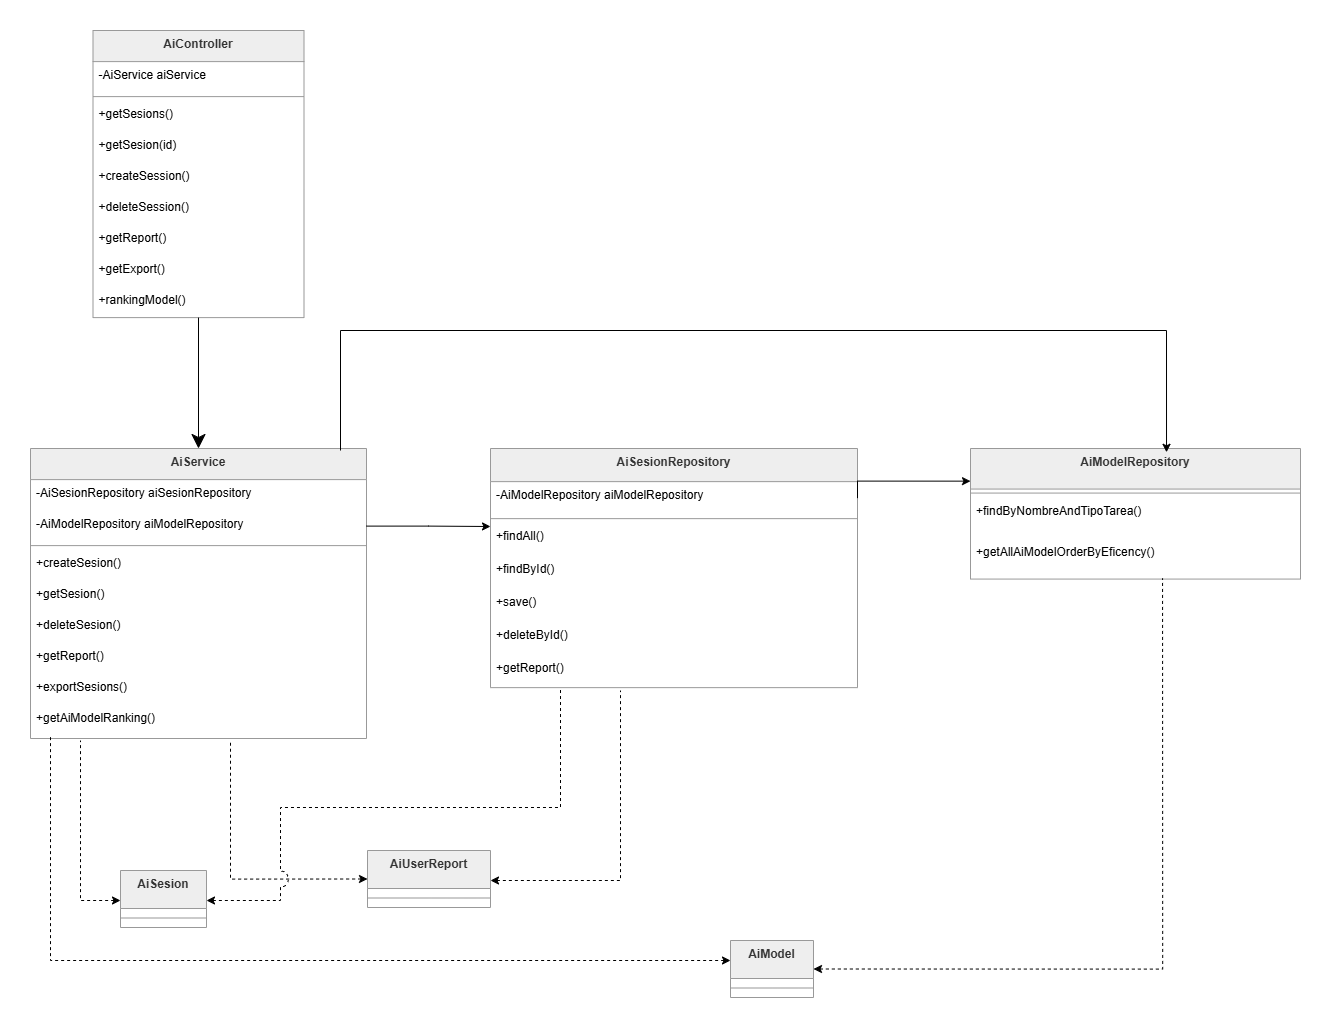

The diagram above was exported from draw.io. Its source (the exported page's mxGraphModel, read from the mxfile embedded in the PNG):
<mxGraphModel dx="2060" dy="2237" grid="1" gridSize="10" guides="1" tooltips="1" connect="1" arrows="1" fold="1" page="1" pageScale="1" pageWidth="827" pageHeight="1169" math="0" shadow="0">
  <root>
    <mxCell id="0" />
    <mxCell id="1" parent="0" />
    <mxCell id="jJZ8xQvMFMFYkJLQG45B-1" parent="1" style="swimlane;fontStyle=1;align=center;verticalAlign=top;childLayout=stackLayout;horizontal=1;startSize=31.11111111111111;horizontalStack=0;resizeParent=1;resizeParentMax=0;resizeLast=0;collapsible=0;marginBottom=0;fillColor=light-dark(#eeeeee,#1f2020);strokeColor=light-dark(#999999,#cccccc);fontColor=light-dark(#333333,#cccccc);" value="AiController" vertex="1">
      <mxGeometry height="287.1111111111111" width="211" x="82.5" y="-60" as="geometry" />
    </mxCell>
    <mxCell id="jJZ8xQvMFMFYkJLQG45B-2" parent="jJZ8xQvMFMFYkJLQG45B-1" style="text;strokeColor=none;fillColor=none;align=left;verticalAlign=top;spacingLeft=4;spacingRight=4;overflow=hidden;rotatable=0;points=[[0,0.5],[1,0.5]];portConstraint=eastwest;" value="-AiService aiService" vertex="1">
      <mxGeometry height="31" width="211" y="31.11111111111111" as="geometry" />
    </mxCell>
    <mxCell id="jJZ8xQvMFMFYkJLQG45B-3" parent="jJZ8xQvMFMFYkJLQG45B-1" style="line;strokeWidth=1;fillColor=none;align=left;verticalAlign=middle;spacingTop=-1;spacingLeft=3;spacingRight=3;rotatable=0;labelPosition=right;points=[];portConstraint=eastwest;strokeColor=inherit;" vertex="1">
      <mxGeometry height="8" width="211" y="62.111111111111114" as="geometry" />
    </mxCell>
    <mxCell id="jJZ8xQvMFMFYkJLQG45B-4" parent="jJZ8xQvMFMFYkJLQG45B-1" style="text;strokeColor=none;fillColor=none;align=left;verticalAlign=top;spacingLeft=4;spacingRight=4;overflow=hidden;rotatable=0;points=[[0,0.5],[1,0.5]];portConstraint=eastwest;" value="+getSesions()" vertex="1">
      <mxGeometry height="31" width="211" y="70.11111111111111" as="geometry" />
    </mxCell>
    <mxCell id="jJZ8xQvMFMFYkJLQG45B-5" parent="jJZ8xQvMFMFYkJLQG45B-1" style="text;strokeColor=none;fillColor=none;align=left;verticalAlign=top;spacingLeft=4;spacingRight=4;overflow=hidden;rotatable=0;points=[[0,0.5],[1,0.5]];portConstraint=eastwest;" value="+getSesion(id)" vertex="1">
      <mxGeometry height="31" width="211" y="101.11111111111111" as="geometry" />
    </mxCell>
    <mxCell id="jJZ8xQvMFMFYkJLQG45B-6" parent="jJZ8xQvMFMFYkJLQG45B-1" style="text;strokeColor=none;fillColor=none;align=left;verticalAlign=top;spacingLeft=4;spacingRight=4;overflow=hidden;rotatable=0;points=[[0,0.5],[1,0.5]];portConstraint=eastwest;" value="+createSession()" vertex="1">
      <mxGeometry height="31" width="211" y="132.11111111111111" as="geometry" />
    </mxCell>
    <mxCell id="jJZ8xQvMFMFYkJLQG45B-7" parent="jJZ8xQvMFMFYkJLQG45B-1" style="text;strokeColor=none;fillColor=none;align=left;verticalAlign=top;spacingLeft=4;spacingRight=4;overflow=hidden;rotatable=0;points=[[0,0.5],[1,0.5]];portConstraint=eastwest;" value="+deleteSession()" vertex="1">
      <mxGeometry height="31" width="211" y="163.11111111111111" as="geometry" />
    </mxCell>
    <mxCell id="jJZ8xQvMFMFYkJLQG45B-8" parent="jJZ8xQvMFMFYkJLQG45B-1" style="text;strokeColor=none;fillColor=none;align=left;verticalAlign=top;spacingLeft=4;spacingRight=4;overflow=hidden;rotatable=0;points=[[0,0.5],[1,0.5]];portConstraint=eastwest;" value="+getReport()" vertex="1">
      <mxGeometry height="31" width="211" y="194.11111111111111" as="geometry" />
    </mxCell>
    <mxCell id="jJZ8xQvMFMFYkJLQG45B-9" parent="jJZ8xQvMFMFYkJLQG45B-1" style="text;strokeColor=none;fillColor=none;align=left;verticalAlign=top;spacingLeft=4;spacingRight=4;overflow=hidden;rotatable=0;points=[[0,0.5],[1,0.5]];portConstraint=eastwest;" value="+getExport()" vertex="1">
      <mxGeometry height="31" width="211" y="225.11111111111111" as="geometry" />
    </mxCell>
    <mxCell id="jJZ8xQvMFMFYkJLQG45B-10" parent="jJZ8xQvMFMFYkJLQG45B-1" style="text;strokeColor=none;fillColor=none;align=left;verticalAlign=top;spacingLeft=4;spacingRight=4;overflow=hidden;rotatable=0;points=[[0,0.5],[1,0.5]];portConstraint=eastwest;" value="+rankingModel()" vertex="1">
      <mxGeometry height="31" width="211" y="256.1111111111111" as="geometry" />
    </mxCell>
    <mxCell id="jJZ8xQvMFMFYkJLQG45B-11" parent="1" style="swimlane;fontStyle=1;align=center;verticalAlign=top;childLayout=stackLayout;horizontal=1;startSize=31.11111111111111;horizontalStack=0;resizeParent=1;resizeParentMax=0;resizeLast=0;collapsible=0;marginBottom=0;fillColor=light-dark(#eeeeee,#1f2020);strokeColor=light-dark(#999999,#cccccc);fontColor=light-dark(#333333,#cccccc);" value="AiService" vertex="1">
      <mxGeometry height="290.0011111111111" width="336" x="20" y="358" as="geometry" />
    </mxCell>
    <mxCell id="jJZ8xQvMFMFYkJLQG45B-12" parent="jJZ8xQvMFMFYkJLQG45B-11" style="text;strokeColor=none;fillColor=none;align=left;verticalAlign=top;spacingLeft=4;spacingRight=4;overflow=hidden;rotatable=0;points=[[0,0.5],[1,0.5]];portConstraint=eastwest;" value="-AiSesionRepository aiSesionRepository" vertex="1">
      <mxGeometry height="31" width="336" y="31.11111111111111" as="geometry" />
    </mxCell>
    <mxCell id="jJZ8xQvMFMFYkJLQG45B-13" parent="jJZ8xQvMFMFYkJLQG45B-11" style="text;strokeColor=none;fillColor=none;align=left;verticalAlign=top;spacingLeft=4;spacingRight=4;overflow=hidden;rotatable=0;points=[[0,0.5],[1,0.5]];portConstraint=eastwest;" value="-AiModelRepository aiModelRepository" vertex="1">
      <mxGeometry height="31" width="336" y="62.111111111111114" as="geometry" />
    </mxCell>
    <mxCell id="jJZ8xQvMFMFYkJLQG45B-14" parent="jJZ8xQvMFMFYkJLQG45B-11" style="line;strokeWidth=1;fillColor=none;align=left;verticalAlign=middle;spacingTop=-1;spacingLeft=3;spacingRight=3;rotatable=0;labelPosition=right;points=[];portConstraint=eastwest;strokeColor=inherit;" vertex="1">
      <mxGeometry height="8" width="336" y="93.11111111111111" as="geometry" />
    </mxCell>
    <mxCell id="jJZ8xQvMFMFYkJLQG45B-15" parent="jJZ8xQvMFMFYkJLQG45B-11" style="text;strokeColor=none;fillColor=none;align=left;verticalAlign=top;spacingLeft=4;spacingRight=4;overflow=hidden;rotatable=0;points=[[0,0.5],[1,0.5]];portConstraint=eastwest;" value="+createSesion()" vertex="1">
      <mxGeometry height="31" width="336" y="101.11111111111111" as="geometry" />
    </mxCell>
    <mxCell id="jJZ8xQvMFMFYkJLQG45B-16" parent="jJZ8xQvMFMFYkJLQG45B-11" style="text;strokeColor=none;fillColor=none;align=left;verticalAlign=top;spacingLeft=4;spacingRight=4;overflow=hidden;rotatable=0;points=[[0,0.5],[1,0.5]];portConstraint=eastwest;" value="+getSesion()" vertex="1">
      <mxGeometry height="31" width="336" y="132.11111111111111" as="geometry" />
    </mxCell>
    <mxCell id="jJZ8xQvMFMFYkJLQG45B-17" parent="jJZ8xQvMFMFYkJLQG45B-11" style="text;strokeColor=none;fillColor=none;align=left;verticalAlign=top;spacingLeft=4;spacingRight=4;overflow=hidden;rotatable=0;points=[[0,0.5],[1,0.5]];portConstraint=eastwest;" value="+deleteSesion()" vertex="1">
      <mxGeometry height="31" width="336" y="163.11111111111111" as="geometry" />
    </mxCell>
    <mxCell id="jJZ8xQvMFMFYkJLQG45B-18" parent="jJZ8xQvMFMFYkJLQG45B-11" style="text;strokeColor=none;fillColor=none;align=left;verticalAlign=top;spacingLeft=4;spacingRight=4;overflow=hidden;rotatable=0;points=[[0,0.5],[1,0.5]];portConstraint=eastwest;" value="+getReport()" vertex="1">
      <mxGeometry height="31" width="336" y="194.11111111111111" as="geometry" />
    </mxCell>
    <mxCell id="jJZ8xQvMFMFYkJLQG45B-19" parent="jJZ8xQvMFMFYkJLQG45B-11" style="text;strokeColor=none;fillColor=none;align=left;verticalAlign=top;spacingLeft=4;spacingRight=4;overflow=hidden;rotatable=0;points=[[0,0.5],[1,0.5]];portConstraint=eastwest;" value="+exportSesions()" vertex="1">
      <mxGeometry height="31" width="336" y="225.11111111111111" as="geometry" />
    </mxCell>
    <mxCell id="jJZ8xQvMFMFYkJLQG45B-20" parent="jJZ8xQvMFMFYkJLQG45B-11" style="text;strokeColor=none;fillColor=none;align=left;verticalAlign=top;spacingLeft=4;spacingRight=4;overflow=hidden;rotatable=0;points=[[0,0.5],[1,0.5]];portConstraint=eastwest;" value="+getAiModelRanking()" vertex="1">
      <mxGeometry height="33.89" width="336" y="256.1111111111111" as="geometry" />
    </mxCell>
    <mxCell id="jJZ8xQvMFMFYkJLQG45B-21" parent="1" style="swimlane;fontStyle=1;align=center;verticalAlign=top;childLayout=stackLayout;horizontal=1;startSize=33.142857142857146;horizontalStack=0;resizeParent=1;resizeParentMax=0;resizeLast=0;collapsible=0;marginBottom=0;fillColor=light-dark(#eeeeee,#1f2020);strokeColor=light-dark(#999999,#cccccc);fontColor=light-dark(#333333,#cccccc);" value="AiSesionRepository" vertex="1">
      <mxGeometry height="239.14285714285714" width="367" x="480" y="358" as="geometry" />
    </mxCell>
    <mxCell id="jJZ8xQvMFMFYkJLQG45B-22" parent="jJZ8xQvMFMFYkJLQG45B-21" style="text;strokeColor=none;fillColor=none;align=left;verticalAlign=top;spacingLeft=4;spacingRight=4;overflow=hidden;rotatable=0;points=[[0,0.5],[1,0.5]];portConstraint=eastwest;" value="-AiModelRepository aiModelRepository" vertex="1">
      <mxGeometry height="33" width="367" y="33.142857142857146" as="geometry" />
    </mxCell>
    <mxCell id="jJZ8xQvMFMFYkJLQG45B-23" parent="jJZ8xQvMFMFYkJLQG45B-21" style="line;strokeWidth=1;fillColor=none;align=left;verticalAlign=middle;spacingTop=-1;spacingLeft=3;spacingRight=3;rotatable=0;labelPosition=right;points=[];portConstraint=eastwest;strokeColor=inherit;" vertex="1">
      <mxGeometry height="8" width="367" y="66.14285714285714" as="geometry" />
    </mxCell>
    <mxCell id="jJZ8xQvMFMFYkJLQG45B-24" parent="jJZ8xQvMFMFYkJLQG45B-21" style="text;strokeColor=none;fillColor=none;align=left;verticalAlign=top;spacingLeft=4;spacingRight=4;overflow=hidden;rotatable=0;points=[[0,0.5],[1,0.5]];portConstraint=eastwest;" value="+findAll()" vertex="1">
      <mxGeometry height="33" width="367" y="74.14285714285714" as="geometry" />
    </mxCell>
    <mxCell id="jJZ8xQvMFMFYkJLQG45B-25" parent="jJZ8xQvMFMFYkJLQG45B-21" style="text;strokeColor=none;fillColor=none;align=left;verticalAlign=top;spacingLeft=4;spacingRight=4;overflow=hidden;rotatable=0;points=[[0,0.5],[1,0.5]];portConstraint=eastwest;" value="+findById()" vertex="1">
      <mxGeometry height="33" width="367" y="107.14285714285714" as="geometry" />
    </mxCell>
    <mxCell id="jJZ8xQvMFMFYkJLQG45B-26" parent="jJZ8xQvMFMFYkJLQG45B-21" style="text;strokeColor=none;fillColor=none;align=left;verticalAlign=top;spacingLeft=4;spacingRight=4;overflow=hidden;rotatable=0;points=[[0,0.5],[1,0.5]];portConstraint=eastwest;" value="+save()" vertex="1">
      <mxGeometry height="33" width="367" y="140.14285714285714" as="geometry" />
    </mxCell>
    <mxCell id="jJZ8xQvMFMFYkJLQG45B-27" parent="jJZ8xQvMFMFYkJLQG45B-21" style="text;strokeColor=none;fillColor=none;align=left;verticalAlign=top;spacingLeft=4;spacingRight=4;overflow=hidden;rotatable=0;points=[[0,0.5],[1,0.5]];portConstraint=eastwest;" value="+deleteById()" vertex="1">
      <mxGeometry height="33" width="367" y="173.14285714285714" as="geometry" />
    </mxCell>
    <mxCell id="jJZ8xQvMFMFYkJLQG45B-28" parent="jJZ8xQvMFMFYkJLQG45B-21" style="text;strokeColor=none;fillColor=none;align=left;verticalAlign=top;spacingLeft=4;spacingRight=4;overflow=hidden;rotatable=0;points=[[0,0.5],[1,0.5]];portConstraint=eastwest;" value="+getReport()" vertex="1">
      <mxGeometry height="33" width="367" y="206.14285714285714" as="geometry" />
    </mxCell>
    <mxCell id="jJZ8xQvMFMFYkJLQG45B-29" parent="1" style="swimlane;fontStyle=1;align=center;verticalAlign=top;childLayout=stackLayout;horizontal=1;startSize=40.57142857142857;horizontalStack=0;resizeParent=1;resizeParentMax=0;resizeLast=0;collapsible=0;marginBottom=0;fillColor=light-dark(#eeeeee,#1f2020);strokeColor=light-dark(#999999,#cccccc);fontColor=light-dark(#333333,#cccccc);" value="AiModelRepository" vertex="1">
      <mxGeometry height="130.57142857142856" width="330" x="960" y="358" as="geometry" />
    </mxCell>
    <mxCell id="jJZ8xQvMFMFYkJLQG45B-30" parent="jJZ8xQvMFMFYkJLQG45B-29" style="line;strokeWidth=1;fillColor=none;align=left;verticalAlign=middle;spacingTop=-1;spacingLeft=3;spacingRight=3;rotatable=0;labelPosition=right;points=[];portConstraint=eastwest;strokeColor=inherit;" vertex="1">
      <mxGeometry height="8" width="330" y="40.57142857142857" as="geometry" />
    </mxCell>
    <mxCell id="jJZ8xQvMFMFYkJLQG45B-31" parent="jJZ8xQvMFMFYkJLQG45B-29" style="text;strokeColor=none;fillColor=none;align=left;verticalAlign=top;spacingLeft=4;spacingRight=4;overflow=hidden;rotatable=0;points=[[0,0.5],[1,0.5]];portConstraint=eastwest;" value="+findByNombreAndTipoTarea()" vertex="1">
      <mxGeometry height="41" width="330" y="48.57142857142857" as="geometry" />
    </mxCell>
    <mxCell id="jJZ8xQvMFMFYkJLQG45B-32" parent="jJZ8xQvMFMFYkJLQG45B-29" style="text;strokeColor=none;fillColor=none;align=left;verticalAlign=top;spacingLeft=4;spacingRight=4;overflow=hidden;rotatable=0;points=[[0,0.5],[1,0.5]];portConstraint=eastwest;" value="+getAllAiModelOrderByEficency()" vertex="1">
      <mxGeometry height="41" width="330" y="89.57142857142857" as="geometry" />
    </mxCell>
    <mxCell id="jJZ8xQvMFMFYkJLQG45B-55" edge="1" parent="1" source="jJZ8xQvMFMFYkJLQG45B-33" style="edgeStyle=orthogonalEdgeStyle;rounded=0;orthogonalLoop=1;jettySize=auto;html=1;dashed=1;startArrow=classic;startFill=1;endArrow=none;endFill=0;">
      <mxGeometry relative="1" as="geometry">
        <Array as="points">
          <mxPoint x="70" y="810" />
        </Array>
        <mxPoint x="70" y="650" as="targetPoint" />
      </mxGeometry>
    </mxCell>
    <mxCell id="jJZ8xQvMFMFYkJLQG45B-33" parent="1" style="swimlane;fontStyle=1;align=center;verticalAlign=top;childLayout=stackLayout;horizontal=1;startSize=38;horizontalStack=0;resizeParent=1;resizeParentMax=0;resizeLast=0;collapsible=0;marginBottom=0;fillColor=light-dark(#eeeeee,#1f2020);strokeColor=light-dark(#999999,#cccccc);fontColor=light-dark(#333333,#cccccc);" value="AiSesion" vertex="1">
      <mxGeometry height="57" width="86" x="110" y="780" as="geometry" />
    </mxCell>
    <mxCell id="jJZ8xQvMFMFYkJLQG45B-34" parent="jJZ8xQvMFMFYkJLQG45B-33" style="line;strokeWidth=1;fillColor=none;align=left;verticalAlign=middle;spacingTop=-1;spacingLeft=3;spacingRight=3;rotatable=0;labelPosition=right;points=[];portConstraint=eastwest;strokeColor=inherit;" vertex="1">
      <mxGeometry height="19" width="86" y="38" as="geometry" />
    </mxCell>
    <mxCell id="jJZ8xQvMFMFYkJLQG45B-63" edge="1" parent="1" style="edgeStyle=orthogonalEdgeStyle;rounded=0;orthogonalLoop=1;jettySize=auto;html=1;dashed=1;startArrow=classic;startFill=1;endArrow=none;endFill=0;entryX=0.054;entryY=0.934;entryDx=0;entryDy=0;entryPerimeter=0;" target="jJZ8xQvMFMFYkJLQG45B-20">
      <mxGeometry relative="1" as="geometry">
        <Array as="points">
          <mxPoint x="720" y="870" />
          <mxPoint x="40" y="870" />
          <mxPoint x="40" y="646" />
        </Array>
        <mxPoint x="720" y="870" as="sourcePoint" />
        <mxPoint x="40" y="660" as="targetPoint" />
      </mxGeometry>
    </mxCell>
    <mxCell id="jJZ8xQvMFMFYkJLQG45B-64" edge="1" parent="1" source="jJZ8xQvMFMFYkJLQG45B-35" style="edgeStyle=orthogonalEdgeStyle;rounded=0;orthogonalLoop=1;jettySize=auto;html=1;exitX=1;exitY=0.5;exitDx=0;exitDy=0;dashed=1;startArrow=classic;startFill=1;endArrow=none;endFill=0;entryX=0.582;entryY=0.98;entryDx=0;entryDy=0;entryPerimeter=0;" target="jJZ8xQvMFMFYkJLQG45B-32">
      <mxGeometry relative="1" as="geometry">
        <Array as="points">
          <mxPoint x="1152" y="878" />
        </Array>
        <mxPoint x="1070" y="500" as="targetPoint" />
      </mxGeometry>
    </mxCell>
    <mxCell id="jJZ8xQvMFMFYkJLQG45B-35" parent="1" style="swimlane;fontStyle=1;align=center;verticalAlign=top;childLayout=stackLayout;horizontal=1;startSize=38;horizontalStack=0;resizeParent=1;resizeParentMax=0;resizeLast=0;collapsible=0;marginBottom=0;fillColor=light-dark(#eeeeee,#1f2020);strokeColor=light-dark(#999999,#cccccc);fontColor=light-dark(#333333,#cccccc);" value="AiModel" vertex="1">
      <mxGeometry height="57" width="83" x="720" y="850" as="geometry" />
    </mxCell>
    <mxCell id="jJZ8xQvMFMFYkJLQG45B-36" parent="jJZ8xQvMFMFYkJLQG45B-35" style="line;strokeWidth=1;fillColor=none;align=left;verticalAlign=middle;spacingTop=-1;spacingLeft=3;spacingRight=3;rotatable=0;labelPosition=right;points=[];portConstraint=eastwest;strokeColor=inherit;" vertex="1">
      <mxGeometry height="19" width="83" y="38" as="geometry" />
    </mxCell>
    <mxCell id="jJZ8xQvMFMFYkJLQG45B-53" edge="1" parent="1" style="edgeStyle=orthogonalEdgeStyle;rounded=0;orthogonalLoop=1;jettySize=auto;html=1;startArrow=classic;startFill=1;endArrow=none;endFill=0;dashed=1;">
      <mxGeometry relative="1" as="geometry">
        <mxPoint x="480" y="790" as="sourcePoint" />
        <mxPoint x="610" y="600" as="targetPoint" />
      </mxGeometry>
    </mxCell>
    <mxCell id="jJZ8xQvMFMFYkJLQG45B-37" parent="1" style="swimlane;fontStyle=1;align=center;verticalAlign=top;childLayout=stackLayout;horizontal=1;startSize=38;horizontalStack=0;resizeParent=1;resizeParentMax=0;resizeLast=0;collapsible=0;marginBottom=0;fillColor=light-dark(#eeeeee,#1f2020);strokeColor=light-dark(#999999,#cccccc);fontColor=light-dark(#333333,#cccccc);" value="AiUserReport" vertex="1">
      <mxGeometry height="57" width="123" x="357" y="760" as="geometry" />
    </mxCell>
    <mxCell id="jJZ8xQvMFMFYkJLQG45B-38" parent="jJZ8xQvMFMFYkJLQG45B-37" style="line;strokeWidth=1;fillColor=none;align=left;verticalAlign=middle;spacingTop=-1;spacingLeft=3;spacingRight=3;rotatable=0;labelPosition=right;points=[];portConstraint=eastwest;strokeColor=inherit;" vertex="1">
      <mxGeometry height="19" width="123" y="38" as="geometry" />
    </mxCell>
    <mxCell id="jJZ8xQvMFMFYkJLQG45B-39" edge="1" parent="1" source="jJZ8xQvMFMFYkJLQG45B-1" style="curved=1;startArrow=none;endArrow=classic;endSize=12;exitX=0.5;exitY=1;entryX=0.5;entryY=0;rounded=0;endFill=1;" target="jJZ8xQvMFMFYkJLQG45B-11" value="">
      <mxGeometry relative="1" as="geometry">
        <Array as="points" />
      </mxGeometry>
    </mxCell>
    <mxCell id="jJZ8xQvMFMFYkJLQG45B-50" edge="1" parent="1" source="jJZ8xQvMFMFYkJLQG45B-13" style="edgeStyle=orthogonalEdgeStyle;rounded=0;orthogonalLoop=1;jettySize=auto;html=1;exitX=1;exitY=0.5;exitDx=0;exitDy=0;">
      <mxGeometry relative="1" as="geometry">
        <mxPoint x="480" y="436" as="targetPoint" />
      </mxGeometry>
    </mxCell>
    <mxCell id="jJZ8xQvMFMFYkJLQG45B-54" edge="1" parent="1" source="jJZ8xQvMFMFYkJLQG45B-37" style="edgeStyle=orthogonalEdgeStyle;rounded=0;orthogonalLoop=1;jettySize=auto;html=1;exitX=0;exitY=0.5;exitDx=0;exitDy=0;dashed=1;startArrow=classic;startFill=1;endArrow=none;endFill=0;jumpStyle=none;jumpSize=6;">
      <mxGeometry relative="1" as="geometry">
        <mxPoint x="220.0000000000001" y="650" as="targetPoint" />
      </mxGeometry>
    </mxCell>
    <mxCell id="jJZ8xQvMFMFYkJLQG45B-58" edge="1" parent="1" style="edgeStyle=orthogonalEdgeStyle;rounded=0;orthogonalLoop=1;jettySize=auto;html=1;jumpStyle=arc;jumpSize=16;dashed=1;endArrow=none;endFill=0;startArrow=classic;startFill=1;">
      <mxGeometry relative="1" as="geometry">
        <Array as="points">
          <mxPoint x="196" y="810" />
          <mxPoint x="270" y="810" />
          <mxPoint x="270" y="717" />
          <mxPoint x="550" y="717" />
        </Array>
        <mxPoint x="196" y="810" as="sourcePoint" />
        <mxPoint x="550" y="597.14" as="targetPoint" />
      </mxGeometry>
    </mxCell>
    <mxCell id="jJZ8xQvMFMFYkJLQG45B-60" edge="1" parent="1" style="edgeStyle=orthogonalEdgeStyle;rounded=0;orthogonalLoop=1;jettySize=auto;html=1;entryX=0.594;entryY=0.029;entryDx=0;entryDy=0;entryPerimeter=0;" target="jJZ8xQvMFMFYkJLQG45B-29">
      <mxGeometry relative="1" as="geometry">
        <Array as="points">
          <mxPoint x="330" y="240" />
          <mxPoint x="1156" y="240" />
        </Array>
        <mxPoint x="330" y="360" as="sourcePoint" />
      </mxGeometry>
    </mxCell>
    <mxCell id="jJZ8xQvMFMFYkJLQG45B-61" edge="1" parent="1" source="jJZ8xQvMFMFYkJLQG45B-22" style="edgeStyle=orthogonalEdgeStyle;rounded=0;orthogonalLoop=1;jettySize=auto;html=1;exitX=1;exitY=0.5;exitDx=0;exitDy=0;entryX=0;entryY=0.25;entryDx=0;entryDy=0;" target="jJZ8xQvMFMFYkJLQG45B-29">
      <mxGeometry relative="1" as="geometry">
        <Array as="points">
          <mxPoint x="847" y="391" />
        </Array>
      </mxGeometry>
    </mxCell>
  </root>
</mxGraphModel>